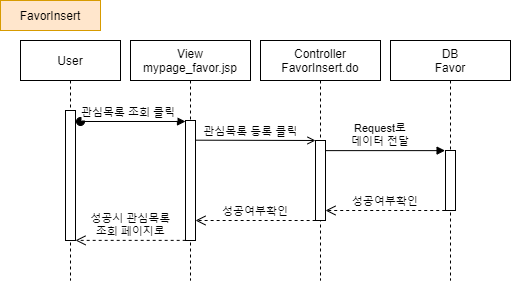

The diagram above was exported from draw.io. Its source (the exported page's mxGraphModel, read from the mxfile embedded in the PNG):
<mxGraphModel dx="1888" dy="491" grid="1" gridSize="10" guides="1" tooltips="1" connect="1" arrows="1" fold="1" page="1" pageScale="1" pageWidth="850" pageHeight="1100" math="0" shadow="0">
  <root>
    <mxCell id="bpUI9YFNvdF6aSE3JHDK-0" />
    <mxCell id="bpUI9YFNvdF6aSE3JHDK-1" parent="bpUI9YFNvdF6aSE3JHDK-0" />
    <mxCell id="bpUI9YFNvdF6aSE3JHDK-2" value="User" style="shape=umlLifeline;perimeter=lifelinePerimeter;container=1;collapsible=0;recursiveResize=0;rounded=0;shadow=0;strokeWidth=1;" parent="bpUI9YFNvdF6aSE3JHDK-1" vertex="1">
      <mxGeometry x="-70" y="80" width="100" height="240" as="geometry" />
    </mxCell>
    <mxCell id="bpUI9YFNvdF6aSE3JHDK-3" value="" style="points=[];perimeter=orthogonalPerimeter;rounded=0;shadow=0;strokeWidth=1;" parent="bpUI9YFNvdF6aSE3JHDK-2" vertex="1">
      <mxGeometry x="45" y="70" width="10" height="130" as="geometry" />
    </mxCell>
    <mxCell id="bpUI9YFNvdF6aSE3JHDK-4" value="Controller&#10;FavorInsert.do" style="shape=umlLifeline;perimeter=lifelinePerimeter;container=1;collapsible=0;recursiveResize=0;rounded=0;shadow=0;strokeWidth=1;" parent="bpUI9YFNvdF6aSE3JHDK-1" vertex="1">
      <mxGeometry x="170" y="80" width="120" height="240" as="geometry" />
    </mxCell>
    <mxCell id="bpUI9YFNvdF6aSE3JHDK-5" value="" style="points=[];perimeter=orthogonalPerimeter;rounded=0;shadow=0;strokeWidth=1;" parent="bpUI9YFNvdF6aSE3JHDK-4" vertex="1">
      <mxGeometry x="55" y="100" width="10" height="80" as="geometry" />
    </mxCell>
    <mxCell id="bpUI9YFNvdF6aSE3JHDK-6" value="DB&#10;Favor" style="shape=umlLifeline;perimeter=lifelinePerimeter;container=1;collapsible=0;recursiveResize=0;rounded=0;shadow=0;strokeWidth=1;" parent="bpUI9YFNvdF6aSE3JHDK-1" vertex="1">
      <mxGeometry x="300" y="80" width="120" height="240" as="geometry" />
    </mxCell>
    <mxCell id="bpUI9YFNvdF6aSE3JHDK-7" value="" style="points=[];perimeter=orthogonalPerimeter;rounded=0;shadow=0;strokeWidth=1;" parent="bpUI9YFNvdF6aSE3JHDK-6" vertex="1">
      <mxGeometry x="55" y="110" width="10" height="60" as="geometry" />
    </mxCell>
    <mxCell id="bpUI9YFNvdF6aSE3JHDK-8" value="성공여부확인" style="verticalAlign=bottom;endArrow=open;dashed=1;endSize=8;shadow=0;strokeWidth=1;exitX=-0.028;exitY=1;exitDx=0;exitDy=0;exitPerimeter=0;" parent="bpUI9YFNvdF6aSE3JHDK-1" source="bpUI9YFNvdF6aSE3JHDK-7" target="bpUI9YFNvdF6aSE3JHDK-5" edge="1">
      <mxGeometry relative="1" as="geometry">
        <mxPoint x="500" y="250" as="targetPoint" />
        <mxPoint x="620" y="250" as="sourcePoint" />
      </mxGeometry>
    </mxCell>
    <mxCell id="bpUI9YFNvdF6aSE3JHDK-9" value="FavorInsert" style="rounded=0;whiteSpace=wrap;html=1;fillColor=#ffe6cc;strokeColor=#d79b00;" parent="bpUI9YFNvdF6aSE3JHDK-1" vertex="1">
      <mxGeometry x="-90" y="40" width="100" height="30" as="geometry" />
    </mxCell>
    <mxCell id="bpUI9YFNvdF6aSE3JHDK-10" value="View&#10;mypage_favor.jsp" style="shape=umlLifeline;perimeter=lifelinePerimeter;container=1;collapsible=0;recursiveResize=0;rounded=0;shadow=0;strokeWidth=1;" parent="bpUI9YFNvdF6aSE3JHDK-1" vertex="1">
      <mxGeometry x="40" y="80" width="120" height="240" as="geometry" />
    </mxCell>
    <mxCell id="bpUI9YFNvdF6aSE3JHDK-11" value="" style="points=[];perimeter=orthogonalPerimeter;rounded=0;shadow=0;strokeWidth=1;" parent="bpUI9YFNvdF6aSE3JHDK-10" vertex="1">
      <mxGeometry x="55" y="80" width="10" height="120" as="geometry" />
    </mxCell>
    <mxCell id="bpUI9YFNvdF6aSE3JHDK-16" value="관심목록 조회 클릭" style="verticalAlign=bottom;startArrow=oval;endArrow=block;startSize=8;shadow=0;strokeWidth=1;" parent="bpUI9YFNvdF6aSE3JHDK-1" target="bpUI9YFNvdF6aSE3JHDK-11" edge="1">
      <mxGeometry x="-0.0868" relative="1" as="geometry">
        <mxPoint x="-10" y="161" as="sourcePoint" />
        <mxPoint x="90" y="161" as="targetPoint" />
        <mxPoint as="offset" />
      </mxGeometry>
    </mxCell>
    <mxCell id="bpUI9YFNvdF6aSE3JHDK-18" value="성공여부확인" style="verticalAlign=bottom;endArrow=open;dashed=1;endSize=8;shadow=0;strokeWidth=1;exitX=0.012;exitY=1;exitDx=0;exitDy=0;exitPerimeter=0;" parent="bpUI9YFNvdF6aSE3JHDK-1" source="bpUI9YFNvdF6aSE3JHDK-5" target="bpUI9YFNvdF6aSE3JHDK-11" edge="1">
      <mxGeometry relative="1" as="geometry">
        <mxPoint x="240" y="260" as="targetPoint" />
        <mxPoint x="350" y="260" as="sourcePoint" />
      </mxGeometry>
    </mxCell>
    <mxCell id="bpUI9YFNvdF6aSE3JHDK-19" value="성공시 관심목록&#10;조회 페이지로" style="verticalAlign=bottom;endArrow=open;dashed=1;endSize=8;shadow=0;strokeWidth=1;exitX=0.018;exitY=0.999;exitDx=0;exitDy=0;exitPerimeter=0;" parent="bpUI9YFNvdF6aSE3JHDK-1" source="bpUI9YFNvdF6aSE3JHDK-11" target="bpUI9YFNvdF6aSE3JHDK-3" edge="1">
      <mxGeometry x="0.0016" relative="1" as="geometry">
        <mxPoint x="120" y="280" as="targetPoint" />
        <mxPoint x="220" y="280" as="sourcePoint" />
        <mxPoint as="offset" />
      </mxGeometry>
    </mxCell>
    <mxCell id="bpUI9YFNvdF6aSE3JHDK-20" value="관심목록 등록 클릭" style="verticalAlign=bottom;endArrow=open;shadow=0;strokeWidth=1;labelBackgroundColor=#ffffff;exitX=1.023;exitY=0.164;exitDx=0;exitDy=0;exitPerimeter=0;endFill=0;" parent="bpUI9YFNvdF6aSE3JHDK-1" source="bpUI9YFNvdF6aSE3JHDK-11" target="bpUI9YFNvdF6aSE3JHDK-5" edge="1">
      <mxGeometry x="-0.0833" relative="1" as="geometry">
        <mxPoint x="110" y="180" as="sourcePoint" />
        <mxPoint as="offset" />
        <mxPoint x="220" y="180" as="targetPoint" />
        <Array as="points" />
      </mxGeometry>
    </mxCell>
    <mxCell id="bpUI9YFNvdF6aSE3JHDK-22" value="Request로&#10;데이터 전달" style="verticalAlign=bottom;endArrow=block;shadow=0;strokeWidth=1;labelBackgroundColor=#ffffff;entryX=-0.041;entryY=0.002;entryDx=0;entryDy=0;entryPerimeter=0;" parent="bpUI9YFNvdF6aSE3JHDK-1" source="bpUI9YFNvdF6aSE3JHDK-5" target="bpUI9YFNvdF6aSE3JHDK-7" edge="1">
      <mxGeometry x="-0.0833" relative="1" as="geometry">
        <mxPoint x="230" y="189.68000000000006" as="sourcePoint" />
        <mxPoint as="offset" />
        <mxPoint x="349.77" y="190" as="targetPoint" />
        <Array as="points" />
      </mxGeometry>
    </mxCell>
  </root>
</mxGraphModel>